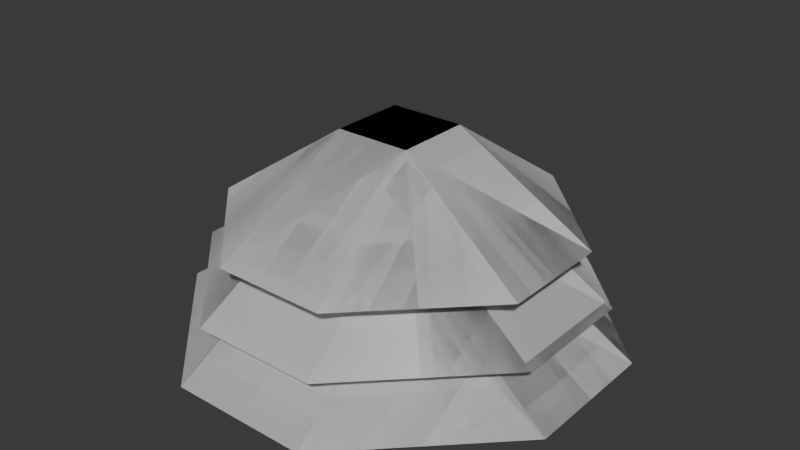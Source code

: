 # Source: bush.blend  (saved by Blender 5.1.30; exported with 4.5.12 LTS)
import bpy
from mathutils import Matrix  # noqa: F401  (used for matrix-valued properties, if any)

bpy.ops.wm.read_factory_settings(use_empty=True)
scene = bpy.context.scene
scene.name = 'Scene'

# ---- collections
col_collection = bpy.data.collections.new('Collection'); scene.collection.children.link(col_collection)

# ---- world
world_world = bpy.data.worlds.new('World'); scene.world = world_world
world_world.use_nodes = True; world_world.node_tree.nodes.clear()
_N = world_world.node_tree.nodes; _L = world_world.node_tree.links
n0 = _N.new('ShaderNodeOutputWorld'); n0.name = 'World Output'; n0.location = (200, 100)
n1 = _N.new('ShaderNodeBackground'); n1.name = 'Background'; n1.location = (-200, 100)
n1.inputs[0].default_value = (0.05088, 0.05088, 0.05088, 1.0)
_L.new(n1.outputs[0], n0.inputs[0])
n0.is_active_output = True
world_world.color = (0.05088, 0.05088, 0.05088)
world_world.sun_shadow_jitter_overblur = 0.0

# ---- meshes
me_circle = bpy.data.meshes.new('Circle')
me_circle.from_pydata([(-0.225, -0.225, 0.0925), (0.225, -0.225, 0.0925), (-0.225, 0.225, 0.0925), (0.225, 0.225, 0.0925), (0.3375, -0.1125, 0.0925), (0.3375, 0.1125, 0.0925), (-0.3375, 0.1125, 0.0925), (-0.3375, -0.1125, 0.0925), (0.075, 0.075, 0.2725), (-0.075, 0.075, 0.2725), (0.075, -0.075, 0.2725), (-0.075, -0.075, 0.2725), (0.1125, 0.3375, 0.0925), (-0.1125, 0.3375, 0.0925), (-0.1125, -0.3375, 0.0925), (0.1125, -0.3375, 0.0925), (0.125, -0.375, 0.0), (-0.125, -0.375, 0.0), (-0.125, 0.375, 0.0), (0.125, 0.375, 0.0), (-0.08333, -0.08333, 0.2), (0.08333, -0.08333, 0.2), (-0.08333, 0.08333, 0.2), (0.08333, 0.08333, 0.2), (-0.375, -0.125, 0.0), (-0.375, 0.125, 0.0), (0.375, 0.125, 0.0), (0.375, -0.125, 0.0), (0.25, 0.25, 0.0), (-0.25, 0.25, 0.0), (0.25, -0.25, 0.0), (-0.25, -0.25, 0.0), (-0.2, -0.2, 0.185), (0.2, -0.2, 0.185), (-0.2, 0.2, 0.185), (0.2, 0.2, 0.185), (0.3, -0.1, 0.185), (0.3, 0.1, 0.185), (-0.3, 0.1, 0.185), (-0.3, -0.1, 0.185), (0.06667, 0.06667, 0.345), (-0.06667, 0.06667, 0.345), (0.06667, -0.06667, 0.345), (-0.06667, -0.06667, 0.345), (0.1, 0.3, 0.185), (-0.1, 0.3, 0.185), (-0.1, -0.3, 0.185), (0.1, -0.3, 0.185), (-0.225, -0.225, 0.0925), (0.225, -0.225, 0.0925), (-0.225, 0.225, 0.0925), (0.225, 0.225, 0.0925), (0.3375, -0.1125, 0.0925), (0.3375, 0.1125, 0.0925), (-0.3375, 0.1125, 0.0925), (-0.3375, -0.1125, 0.0925), (0.075, 0.075, 0.2725), (-0.075, 0.075, 0.2725), (0.075, -0.075, 0.2725), (-0.075, -0.075, 0.2725), (0.1125, 0.3375, 0.0925), (-0.1125, 0.3375, 0.0925), (-0.1125, -0.3375, 0.0925), (0.1125, -0.3375, 0.0925), (0.125, -0.375, 0.0), (-0.125, -0.375, 0.0), (-0.125, 0.375, 0.0), (0.125, 0.375, 0.0), (-0.08333, -0.08333, 0.2), (0.08333, -0.08333, 0.2), (-0.08333, 0.08333, 0.2), (0.08333, 0.08333, 0.2), (-0.375, -0.125, 0.0), (-0.375, 0.125, 0.0), (0.375, 0.125, 0.0), (0.375, -0.125, 0.0), (0.25, 0.25, 0.0), (-0.25, 0.25, 0.0), (0.25, -0.25, 0.0), (-0.25, -0.25, 0.0), (-0.2, -0.2, 0.185), (0.2, -0.2, 0.185), (-0.2, 0.2, 0.185), (0.2, 0.2, 0.185), (0.3, -0.1, 0.185), (0.3, 0.1, 0.185), (-0.3, 0.1, 0.185), (-0.3, -0.1, 0.185), (0.06667, 0.06667, 0.345), (-0.06667, 0.06667, 0.345), (0.06667, -0.06667, 0.345), (-0.06667, -0.06667, 0.345), (0.1, 0.3, 0.185), (-0.1, 0.3, 0.185), (-0.1, -0.3, 0.185), (0.1, -0.3, 0.185)], [], [(23, 26, 28, 19), (16, 30, 27, 21), (21, 27, 26, 23), (24, 20, 22, 25), (20, 21, 23, 22), (31, 17, 20, 24), (17, 16, 21, 20), (25, 22, 18, 29), (22, 23, 19, 18), (8, 5, 3, 12), (15, 1, 4, 10), (10, 4, 5, 8), (7, 11, 9, 6), (11, 10, 8, 9), (0, 14, 11, 7), (14, 15, 10, 11), (6, 9, 13, 2), (9, 8, 12, 13), (40, 37, 35, 44), (47, 33, 36, 42), (42, 36, 37, 40), (39, 43, 41, 38), (43, 42, 40, 41), (32, 46, 43, 39), (46, 47, 42, 43), (38, 41, 45, 34), (41, 40, 44, 45), (71, 67, 76, 74), (64, 69, 75, 78), (69, 71, 74, 75), (72, 73, 70, 68), (68, 70, 71, 69), (79, 72, 68, 65), (65, 68, 69, 64), (73, 77, 66, 70), (70, 66, 67, 71), (56, 60, 51, 53), (63, 58, 52, 49), (58, 56, 53, 52), (55, 54, 57, 59), (59, 57, 56, 58), (48, 55, 59, 62), (62, 59, 58, 63), (54, 50, 61, 57), (57, 61, 60, 56), (88, 92, 83, 85), (95, 90, 84, 81), (90, 88, 85, 84), (87, 86, 89, 91), (91, 89, 88, 90), (80, 87, 91, 94), (94, 91, 90, 95), (86, 82, 93, 89), (89, 93, 92, 88)])
_uv = me_circle.uv_layers.new(name='UVMap')
_uv.uv.foreach_set('vector', [0.6111, 0.6111, 1.0, 0.6667, 0.8333, 0.8333, 0.6667, 1.0, 0.6667, 0.0, 0.8333, 0.1667, 1.0, 0.3333, 0.6111, 0.3889, 0.6111, 0.3889, 1.0, 0.3333, 1.0, 0.6667, 0.6111, 0.6111, 0.0, 0.3333, 0.3889, 0.3889, 0.3889, 0.6111, 0.0, 0.6667, 0.3889, 0.3889, 0.6111, 0.3889, 0.6111, 0.6111, 0.3889, 0.6111, 0.1667, 0.1667, 0.3333, 0.0, 0.3889, 0.3889, 0.0, 0.3333, 0.3333, 0.0, 0.6667, 0.0, 0.6111, 0.3889, 0.3889, 0.3889, 0.0, 0.6667, 0.3889, 0.6111, 0.3333, 1.0, 0.1667, 0.8333, 0.3889, 0.6111, 0.6111, 0.6111, 0.6667, 1.0, 0.3333, 1.0, 0.6, 0.6, 0.95, 0.65, 0.8, 0.8, 0.65, 0.95, 0.65, 0.05, 0.8, 0.2, 0.95, 0.35, 0.6, 0.4, 0.6, 0.4, 0.95, 0.35, 0.95, 0.65, 0.6, 0.6, 0.05, 0.35, 0.4, 0.4, 0.4, 0.6, 0.05, 0.65, 0.4, 0.4, 0.6, 0.4, 0.6, 0.6, 0.4, 0.6, 0.2, 0.2, 0.35, 0.05, 0.4, 0.4, 0.05, 0.35, 0.35, 0.05, 0.65, 0.05, 0.6, 0.4, 0.4, 0.4, 0.05, 0.65, 0.4, 0.6, 0.35, 0.95, 0.2, 0.8, 0.4, 0.6, 0.6, 0.6, 0.65, 0.95, 0.35, 0.95, 0.5889, 0.5889, 0.9, 0.6333, 0.7667, 0.7667, 0.6333, 0.9, 0.6333, 0.1, 0.7667, 0.2333, 0.9, 0.3667, 0.5889, 0.4111, 0.5889, 0.4111, 0.9, 0.3667, 0.9, 0.6333, 0.5889, 0.5889, 0.1, 0.3667, 0.4111, 0.4111, 0.4111, 0.5889, 0.1, 0.6333, 0.4111, 0.4111, 0.5889, 0.4111, 0.5889, 0.5889, 0.4111, 0.5889, 0.2333, 0.2333, 0.3667, 0.1, 0.4111, 0.4111, 0.1, 0.3667, 0.3667, 0.1, 0.6333, 0.1, 0.5889, 0.4111, 0.4111, 0.4111, 0.1, 0.6333, 0.4111, 0.5889, 0.3667, 0.9, 0.2333, 0.7667, 0.4111, 0.5889, 0.5889, 0.5889, 0.6333, 0.9, 0.3667, 0.9, 0.6111, 0.6111, 0.6667, 1.0, 0.8333, 0.8333, 1.0, 0.6667, 0.6667, 0.0, 0.6111, 0.3889, 1.0, 0.3333, 0.8333, 0.1667, 0.6111, 0.3889, 0.6111, 0.6111, 1.0, 0.6667, 1.0, 0.3333, 0.0, 0.3333, 0.0, 0.6667, 0.3889, 0.6111, 0.3889, 0.3889, 0.3889, 0.3889, 0.3889, 0.6111, 0.6111, 0.6111, 0.6111, 0.3889, 0.1667, 0.1667, 0.0, 0.3333, 0.3889, 0.3889, 0.3333, 0.0, 0.3333, 0.0, 0.3889, 0.3889, 0.6111, 0.3889, 0.6667, 0.0, 0.0, 0.6667, 0.1667, 0.8333, 0.3333, 1.0, 0.3889, 0.6111, 0.3889, 0.6111, 0.3333, 1.0, 0.6667, 1.0, 0.6111, 0.6111, 0.6, 0.6, 0.65, 0.95, 0.8, 0.8, 0.95, 0.65, 0.65, 0.05, 0.6, 0.4, 0.95, 0.35, 0.8, 0.2, 0.6, 0.4, 0.6, 0.6, 0.95, 0.65, 0.95, 0.35, 0.05, 0.35, 0.05, 0.65, 0.4, 0.6, 0.4, 0.4, 0.4, 0.4, 0.4, 0.6, 0.6, 0.6, 0.6, 0.4, 0.2, 0.2, 0.05, 0.35, 0.4, 0.4, 0.35, 0.05, 0.35, 0.05, 0.4, 0.4, 0.6, 0.4, 0.65, 0.05, 0.05, 0.65, 0.2, 0.8, 0.35, 0.95, 0.4, 0.6, 0.4, 0.6, 0.35, 0.95, 0.65, 0.95, 0.6, 0.6, 0.5889, 0.5889, 0.6333, 0.9, 0.7667, 0.7667, 0.9, 0.6333, 0.6333, 0.1, 0.5889, 0.4111, 0.9, 0.3667, 0.7667, 0.2333, 0.5889, 0.4111, 0.5889, 0.5889, 0.9, 0.6333, 0.9, 0.3667, 0.1, 0.3667, 0.1, 0.6333, 0.4111, 0.5889, 0.4111, 0.4111, 0.4111, 0.4111, 0.4111, 0.5889, 0.5889, 0.5889, 0.5889, 0.4111, 0.2333, 0.2333, 0.1, 0.3667, 0.4111, 0.4111, 0.3667, 0.1, 0.3667, 0.1, 0.4111, 0.4111, 0.5889, 0.4111, 0.6333, 0.1, 0.1, 0.6333, 0.2333, 0.7667, 0.3667, 0.9, 0.4111, 0.5889, 0.4111, 0.5889, 0.3667, 0.9, 0.6333, 0.9, 0.5889, 0.5889])
me_circle.update()

# ---- objects
ob_circle = bpy.data.objects.new('Circle', me_circle)

# ---- transforms, parenting, visibility, modifiers, constraints
ob_circle.location = (0.0, 0.0, 0.0)

# ---- collection membership
col_collection.objects.link(ob_circle)

# ---- scene / render settings (as saved in the file)
scene.frame_start = 1; scene.frame_end = 250; scene.frame_set(1)
scene.render.engine = 'BLENDER_EEVEE_NEXT'
scene.render.bake_bias = 0.0
scene.render.bake_samples = 0
scene.cycles.sampling_pattern = 'TABULATED_SOBOL'
scene.eevee.use_volume_custom_range = False
bpy.context.view_layer.update()

# ---- added for rendering (the .blend has no active camera and no usable light): camera, sun
cam_auto = bpy.data.cameras.new('AutoCamera')
cam_auto.lens = 50.0
cam_auto.sensor_width = 36.0
cam_auto.clip_end = 1000.0
ob_auto_camera = bpy.data.objects.new('AutoCamera', cam_auto)
scene.collection.objects.link(ob_auto_camera)
ob_auto_camera.location = (1.03196, -1.23835, 0.998066)
ob_auto_camera.rotation_euler = (1.09748, -7.21219e-08, 0.694738)
scene.camera = ob_auto_camera
light_auto_sun = bpy.data.lights.new('AutoSun', 'SUN')
light_auto_sun.energy = 3.0
light_auto_sun.angle = 0.0523599
ob_auto_sun = bpy.data.objects.new('AutoSun', light_auto_sun)
scene.collection.objects.link(ob_auto_sun)
ob_auto_sun.rotation_euler = (0.872665, 0.174533, 0.523599)
bpy.context.view_layer.update()
